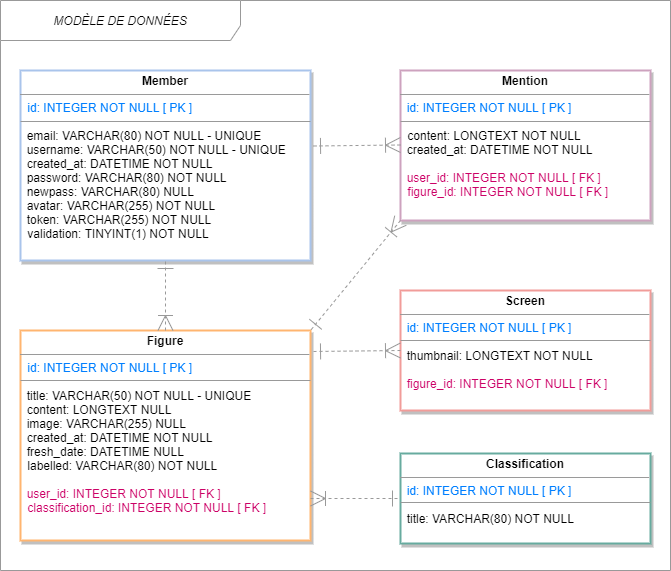

The diagram above was exported from draw.io. Its source (the exported page's mxGraphModel, read from the mxfile embedded in the PNG):
<mxGraphModel dx="1081" dy="597" grid="1" gridSize="10" guides="1" tooltips="1" connect="1" arrows="1" fold="1" page="1" pageScale="1" pageWidth="827" pageHeight="1169" math="0" shadow="0">
  <root>
    <mxCell id="0" />
    <mxCell id="1" parent="0" />
    <mxCell id="fkjt4uzKcZgQRxpVQ1lF-1" value="MODÈLE DE DONNÉES" style="shape=umlFrame;whiteSpace=wrap;html=1;width=240;height=40;fillColor=#FFFFFF;swimlaneFillColor=#ffffff;strokeColor=#999999;fontSize=12;fontStyle=2" parent="1" vertex="1">
      <mxGeometry x="130" y="50" width="670" height="570" as="geometry" />
    </mxCell>
    <mxCell id="fkjt4uzKcZgQRxpVQ1lF-2" value="&lt;p style=&quot;margin: 0px ; margin-top: 4px ; text-align: center&quot;&gt;&lt;b&gt;Figure&lt;/b&gt;&lt;/p&gt;&lt;hr size=&quot;1&quot;&gt;&lt;p style=&quot;margin: 0px ; margin-left: 4px&quot;&gt;&lt;span style=&quot;color: rgb(0 , 127 , 255)&quot;&gt;&amp;nbsp;id: INTEGER NOT NULL [ PK ]&lt;/span&gt;&lt;br style=&quot;color: rgb(0 , 127 , 255)&quot;&gt;&lt;/p&gt;&lt;p style=&quot;margin: 0px ; margin-left: 4px&quot;&gt;&lt;br&gt;&lt;/p&gt;&amp;nbsp; title: VARCHAR(50) NOT NULL - UNIQUE&lt;span&gt;&amp;nbsp;&lt;/span&gt;&lt;br&gt;&amp;nbsp; content: LONGTEXT NULL&lt;span&gt;&amp;nbsp;&lt;/span&gt;&lt;br&gt;&amp;nbsp; image: VARCHAR(255) NULL&amp;nbsp;&lt;br&gt;&amp;nbsp; created_at: DATETIME NOT NULL&lt;br&gt;&amp;nbsp; fresh_date: DATETIME NULL&lt;p style=&quot;margin: 0px ; margin-left: 4px&quot;&gt;&amp;nbsp;labelled: VARCHAR(80) NOT NULL&amp;nbsp;&amp;nbsp;&lt;/p&gt;&lt;p style=&quot;margin: 0px ; margin-left: 4px&quot;&gt;&lt;br&gt;&lt;/p&gt;&lt;span style=&quot;color: rgb(204 , 0 , 102)&quot;&gt;&amp;nbsp; user_id:&amp;nbsp;&lt;/span&gt;&lt;span style=&quot;color: rgb(204 , 0 , 102)&quot;&gt;INTEGER NOT NULL [ FK ]&lt;/span&gt;&lt;p style=&quot;margin: 0px ; margin-left: 4px&quot;&gt;&lt;span style=&quot;color: rgb(204 , 0 , 102)&quot;&gt;&amp;nbsp;classification_id:&amp;nbsp;&lt;/span&gt;&lt;span style=&quot;color: rgb(204 , 0 , 102)&quot;&gt;INTEGER NOT NULL [ FK ]&lt;/span&gt;&lt;font color=&quot;#007FFF&quot;&gt;&lt;br&gt;&lt;/font&gt;&lt;/p&gt;" style="verticalAlign=top;align=left;overflow=fill;fontSize=12;fontFamily=Helvetica;html=1;fillColor=#FFFFFF;strokeWidth=2;shadow=1;strokeColor=#FFB570;" parent="1" vertex="1">
      <mxGeometry x="150" y="380" width="290" height="210" as="geometry" />
    </mxCell>
    <mxCell id="fkjt4uzKcZgQRxpVQ1lF-3" value="&lt;p style=&quot;margin: 0px ; margin-top: 4px ; text-align: center&quot;&gt;&lt;b&gt;Member&lt;/b&gt;&lt;/p&gt;&lt;hr size=&quot;1&quot;&gt;&lt;p style=&quot;margin: 0px ; margin-left: 4px&quot;&gt;&lt;span style=&quot;color: rgb(0 , 127 , 255)&quot;&gt;&amp;nbsp;id: INTEGER NOT NULL [ PK ]&lt;/span&gt;&lt;/p&gt;&lt;p style=&quot;margin: 0px ; margin-left: 4px&quot;&gt;&lt;br&gt;&lt;/p&gt;&amp;nbsp; email: VARCHAR(80) NOT NULL - UNIQUE&lt;span&gt;&amp;nbsp;&lt;/span&gt;&lt;br&gt;&amp;nbsp; username: VARCHAR(50) NOT NULL - UNIQUE&lt;br&gt;&amp;nbsp; created_at: DATETIME NOT NULL&lt;br&gt;&amp;nbsp; password: VARCHAR(80) NOT NULL&lt;br&gt;&amp;nbsp; newpass: VARCHAR(80) NULL&lt;span&gt;&amp;nbsp;&lt;/span&gt;&lt;br&gt;&amp;nbsp; avatar: VARCHAR(255) NOT NULL&lt;span&gt;&amp;nbsp;&lt;/span&gt;&lt;br&gt;&amp;nbsp; token: VARCHAR(255) NOT NULL&lt;p style=&quot;margin: 0px 0px 0px 4px&quot;&gt;&amp;nbsp;validation: TINYINT(1) NOT NULL&lt;/p&gt;&lt;p style=&quot;margin: 0px 0px 0px 4px&quot;&gt;&lt;br&gt;&lt;/p&gt;&amp;nbsp;" style="verticalAlign=top;align=left;overflow=fill;fontSize=12;fontFamily=Helvetica;html=1;gradientDirection=north;strokeWidth=2;rounded=0;shadow=1;strokeColor=#A9C4EB;" parent="1" vertex="1">
      <mxGeometry x="150" y="120" width="290" height="190" as="geometry" />
    </mxCell>
    <mxCell id="fkjt4uzKcZgQRxpVQ1lF-9" value="&lt;p style=&quot;margin: 0px ; margin-top: 4px ; text-align: center&quot;&gt;&lt;b&gt;Mention&lt;/b&gt;&lt;/p&gt;&lt;hr size=&quot;1&quot;&gt;&lt;span style=&quot;color: rgb(0 , 127 , 255)&quot;&gt;&amp;nbsp; id: INTEGER NOT NULL [ PK ]&lt;/span&gt;&lt;br style=&quot;color: rgb(0 , 127 , 255)&quot;&gt;&lt;p style=&quot;margin: 0px ; margin-left: 4px&quot;&gt;&lt;font color=&quot;#007fff&quot;&gt;&amp;nbsp;&lt;/font&gt;&lt;br&gt;&lt;/p&gt;&lt;p style=&quot;margin: 0px ; margin-left: 4px&quot;&gt;&lt;span&gt;&amp;nbsp;content: LONGTEXT NOT NULL&lt;/span&gt;&lt;span&gt;&amp;nbsp;&lt;/span&gt;&lt;/p&gt;&amp;nbsp; created_at: DATETIME NOT NULL&lt;p style=&quot;margin: 0px ; margin-left: 4px&quot;&gt;&lt;br&gt;&lt;/p&gt;&lt;span style=&quot;color: rgb(204 , 0 , 102)&quot;&gt;&amp;nbsp; user_id:&amp;nbsp;&lt;/span&gt;&lt;span style=&quot;color: rgb(204 , 0 , 102)&quot;&gt;INTEGER NOT NULL [ FK ]&lt;/span&gt;&lt;p style=&quot;margin: 0px ; margin-left: 4px&quot;&gt;&lt;span style=&quot;color: rgb(204 , 0 , 102)&quot;&gt;&amp;nbsp;figure_id:&amp;nbsp;&lt;/span&gt;&lt;span style=&quot;color: rgb(204 , 0 , 102)&quot;&gt;INTEGER NOT NULL [ FK ]&lt;/span&gt;&lt;font color=&quot;#007FFF&quot;&gt;&lt;br&gt;&lt;/font&gt;&lt;/p&gt;" style="verticalAlign=top;align=left;overflow=fill;fontSize=12;fontFamily=Helvetica;html=1;fillColor=#FFFFFF;strokeWidth=2;shadow=1;strokeColor=#CDA2BE;" parent="1" vertex="1">
      <mxGeometry x="530" y="120" width="250" height="150" as="geometry" />
    </mxCell>
    <mxCell id="fkjt4uzKcZgQRxpVQ1lF-11" value="&lt;p style=&quot;margin: 0px ; margin-top: 4px ; text-align: center&quot;&gt;&lt;b&gt;Classification&lt;/b&gt;&lt;/p&gt;&lt;hr size=&quot;1&quot;&gt;&lt;span style=&quot;color: rgb(0 , 127 , 255)&quot;&gt;&amp;nbsp; id: INTEGER NOT NULL [ PK ]&lt;/span&gt;&lt;br style=&quot;color: rgb(0 , 127 , 255)&quot;&gt;&lt;p style=&quot;margin: 0px ; margin-left: 4px&quot;&gt;&lt;font color=&quot;#007fff&quot;&gt;&amp;nbsp;&lt;/font&gt;&lt;/p&gt;&amp;nbsp; title: VARCHAR(80) NOT NULL&lt;p style=&quot;margin: 0px ; margin-left: 4px&quot;&gt;&lt;br&gt;&lt;/p&gt;&lt;p style=&quot;margin: 0px ; margin-left: 4px&quot;&gt;&lt;span&gt;&amp;nbsp;&lt;/span&gt;&lt;/p&gt;&lt;p style=&quot;margin: 0px ; margin-left: 4px&quot;&gt;&lt;font color=&quot;#007FFF&quot;&gt;&lt;br&gt;&lt;/font&gt;&lt;/p&gt;" style="verticalAlign=top;align=left;overflow=fill;fontSize=12;fontFamily=Helvetica;html=1;fillColor=#FFFFFF;strokeWidth=2;shadow=1;strokeColor=#67AB9F;" parent="1" vertex="1">
      <mxGeometry x="530" y="503" width="250" height="90" as="geometry" />
    </mxCell>
    <mxCell id="fkjt4uzKcZgQRxpVQ1lF-15" value="&lt;p style=&quot;margin: 0px ; margin-top: 4px ; text-align: center&quot;&gt;&lt;b&gt;Screen&lt;/b&gt;&lt;/p&gt;&lt;hr size=&quot;1&quot;&gt;&lt;span style=&quot;color: rgb(0 , 127 , 255)&quot;&gt;&amp;nbsp; id: INTEGER NOT NULL [ PK ]&lt;/span&gt;&lt;br style=&quot;color: rgb(0 , 127 , 255)&quot;&gt;&lt;p style=&quot;margin: 0px ; margin-left: 4px&quot;&gt;&lt;font color=&quot;#007fff&quot;&gt;&amp;nbsp;&lt;/font&gt;&lt;/p&gt;&amp;nbsp; thumbnail: LONGTEXT NOT NULL&amp;nbsp;&lt;p style=&quot;margin: 0px ; margin-left: 4px&quot;&gt;&lt;br&gt;&lt;/p&gt;&lt;span style=&quot;color: rgb(204 , 0 , 102)&quot;&gt;&amp;nbsp; figure_id:&amp;nbsp;&lt;/span&gt;&lt;span style=&quot;color: rgb(204 , 0 , 102)&quot;&gt;INTEGER NOT NULL [ FK ]&lt;/span&gt;&lt;p style=&quot;margin: 0px ; margin-left: 4px&quot;&gt;&lt;font color=&quot;#007FFF&quot;&gt;&lt;br&gt;&lt;/font&gt;&lt;/p&gt;" style="verticalAlign=top;align=left;overflow=fill;fontSize=12;fontFamily=Helvetica;html=1;fillColor=#FFFFFF;strokeWidth=2;shadow=1;strokeColor=#F19C99;" parent="1" vertex="1">
      <mxGeometry x="530" y="340" width="250" height="120" as="geometry" />
    </mxCell>
    <mxCell id="fkjt4uzKcZgQRxpVQ1lF-25" value="" style="line;strokeWidth=1;fillColor=none;align=left;verticalAlign=middle;spacingTop=-1;spacingLeft=3;spacingRight=3;rotatable=0;labelPosition=right;points=[];portConstraint=eastwest;strokeColor=#999999;" parent="1" vertex="1">
      <mxGeometry x="150" y="167" width="290" height="8" as="geometry" />
    </mxCell>
    <mxCell id="fkjt4uzKcZgQRxpVQ1lF-26" value="" style="line;strokeWidth=1;fillColor=none;align=left;verticalAlign=middle;spacingTop=-1;spacingLeft=3;spacingRight=3;rotatable=0;labelPosition=right;points=[];portConstraint=eastwest;strokeColor=#999999;" parent="1" vertex="1">
      <mxGeometry x="530" y="167" width="250" height="8" as="geometry" />
    </mxCell>
    <mxCell id="fkjt4uzKcZgQRxpVQ1lF-27" value="" style="line;strokeWidth=1;fillColor=none;align=left;verticalAlign=middle;spacingTop=-1;spacingLeft=3;spacingRight=3;rotatable=0;labelPosition=right;points=[];portConstraint=eastwest;strokeColor=#999999;" parent="1" vertex="1">
      <mxGeometry x="530" y="548" width="250" height="8" as="geometry" />
    </mxCell>
    <mxCell id="fkjt4uzKcZgQRxpVQ1lF-28" value="" style="line;strokeWidth=1;fillColor=none;align=left;verticalAlign=middle;spacingTop=-1;spacingLeft=3;spacingRight=3;rotatable=0;labelPosition=right;points=[];portConstraint=eastwest;strokeColor=#999999;" parent="1" vertex="1">
      <mxGeometry x="530" y="386" width="250" height="8" as="geometry" />
    </mxCell>
    <mxCell id="fkjt4uzKcZgQRxpVQ1lF-29" value="" style="line;strokeWidth=1;fillColor=none;align=left;verticalAlign=middle;spacingTop=-1;spacingLeft=3;spacingRight=3;rotatable=0;labelPosition=right;points=[];portConstraint=eastwest;strokeColor=#999999;" parent="1" vertex="1">
      <mxGeometry x="150" y="426" width="290" height="8" as="geometry" />
    </mxCell>
    <mxCell id="fkjt4uzKcZgQRxpVQ1lF-30" value="" style="endArrow=ERone;dashed=1;html=1;entryX=0.5;entryY=1;entryDx=0;entryDy=0;exitX=0.5;exitY=0;exitDx=0;exitDy=0;startArrow=ERoneToMany;startFill=0;startSize=13;endFill=0;endSize=14;strokeColor=#999999;" parent="1" source="fkjt4uzKcZgQRxpVQ1lF-2" target="fkjt4uzKcZgQRxpVQ1lF-3" edge="1">
      <mxGeometry width="50" height="50" relative="1" as="geometry">
        <mxPoint x="137.18000000000006" y="490" as="sourcePoint" />
        <mxPoint x="264.3699999999999" y="315" as="targetPoint" />
        <Array as="points" />
      </mxGeometry>
    </mxCell>
    <mxCell id="fkjt4uzKcZgQRxpVQ1lF-31" value="" style="endArrow=ERone;dashed=1;html=1;entryX=0;entryY=0.5;entryDx=0;entryDy=0;startArrow=ERoneToMany;startFill=0;startSize=13;endFill=0;endSize=14;strokeColor=#999999;" parent="1" target="fkjt4uzKcZgQRxpVQ1lF-11" edge="1">
      <mxGeometry width="50" height="50" relative="1" as="geometry">
        <mxPoint x="440" y="548" as="sourcePoint" />
        <mxPoint x="500" y="510" as="targetPoint" />
        <Array as="points">
          <mxPoint x="490" y="548" />
        </Array>
      </mxGeometry>
    </mxCell>
    <mxCell id="fkjt4uzKcZgQRxpVQ1lF-32" value="" style="endArrow=ERone;dashed=1;html=1;entryX=1.007;entryY=0.1;entryDx=0;entryDy=0;exitX=0;exitY=0.5;exitDx=0;exitDy=0;startArrow=ERoneToMany;startFill=0;startSize=13;endFill=0;endSize=14;entryPerimeter=0;strokeColor=#999999;" parent="1" source="fkjt4uzKcZgQRxpVQ1lF-15" target="fkjt4uzKcZgQRxpVQ1lF-2" edge="1">
      <mxGeometry width="50" height="50" relative="1" as="geometry">
        <mxPoint x="315" y="400" as="sourcePoint" />
        <mxPoint x="315" y="330" as="targetPoint" />
        <Array as="points" />
      </mxGeometry>
    </mxCell>
    <mxCell id="fkjt4uzKcZgQRxpVQ1lF-33" value="" style="endArrow=ERone;dashed=1;html=1;entryX=1;entryY=0;entryDx=0;entryDy=0;exitX=0;exitY=1;exitDx=0;exitDy=0;startArrow=ERoneToMany;startFill=0;startSize=13;endFill=0;endSize=14;strokeColor=#999999;" parent="1" source="fkjt4uzKcZgQRxpVQ1lF-9" target="fkjt4uzKcZgQRxpVQ1lF-2" edge="1">
      <mxGeometry width="50" height="50" relative="1" as="geometry">
        <mxPoint x="540" y="410" as="sourcePoint" />
        <mxPoint x="452.03" y="411" as="targetPoint" />
        <Array as="points" />
      </mxGeometry>
    </mxCell>
    <mxCell id="fkjt4uzKcZgQRxpVQ1lF-34" value="" style="endArrow=ERone;dashed=1;html=1;entryX=1.007;entryY=0.1;entryDx=0;entryDy=0;exitX=0;exitY=0.5;exitDx=0;exitDy=0;startArrow=ERoneToMany;startFill=0;startSize=13;endFill=0;endSize=14;entryPerimeter=0;strokeColor=#999999;" parent="1" edge="1">
      <mxGeometry width="50" height="50" relative="1" as="geometry">
        <mxPoint x="530" y="194.5" as="sourcePoint" />
        <mxPoint x="442.03" y="195.5" as="targetPoint" />
        <Array as="points" />
      </mxGeometry>
    </mxCell>
  </root>
</mxGraphModel>